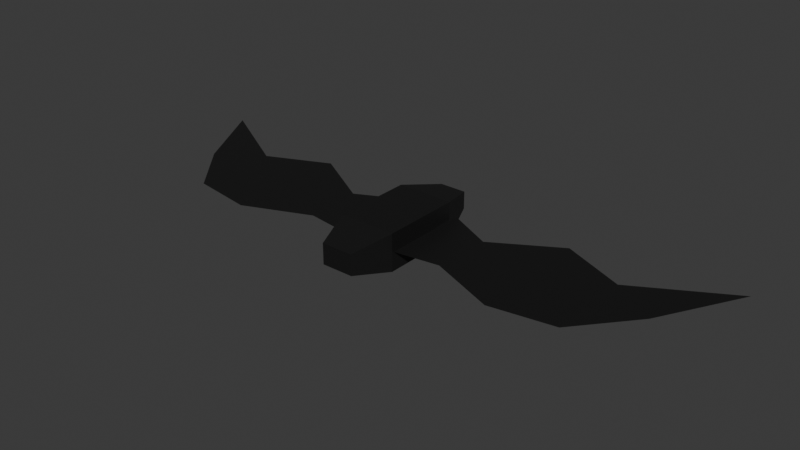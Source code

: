 # Source: Bat_002.blend  (saved by Blender 4.2.66; exported with 4.5.12 LTS)
import bpy
from mathutils import Matrix  # noqa: F401  (used for matrix-valued properties, if any)

bpy.ops.wm.read_factory_settings(use_empty=True)
scene = bpy.context.scene
scene.name = 'Scene'

# ---- collections
col_collection = bpy.data.collections.new('Collection'); scene.collection.children.link(col_collection)

# ---- materials (node trees are filled in below, after node groups)
mat_material = bpy.data.materials.new('Material')
mat_material.alpha_threshold = 0.0
mat_material.use_transparent_shadow = False
mat_material.roughness = 0.5
mat_material.line_color = (0.0, 0.0, 0.0, 1.0)

# ---- material node trees
mat_material.use_nodes = True; mat_material.node_tree.nodes.clear()
_N = mat_material.node_tree.nodes; _L = mat_material.node_tree.links
n0 = _N.new('ShaderNodeOutputMaterial'); n0.name = 'Material Output'; n0.location = (300, 300)
n1 = _N.new('ShaderNodeBsdfPrincipled'); n1.name = 'Principled BSDF'; n1.location = (10, 300)
n1.inputs[0].default_value = (0.008358, 0.008358, 0.008358, 1.0)
n1.inputs[3].default_value = 1.45
_L.new(n1.outputs[0], n0.inputs[0])
n0.is_active_output = True

# ---- world
world_world = bpy.data.worlds.new('World'); scene.world = world_world
world_world.use_nodes = True; world_world.node_tree.nodes.clear()
_N = world_world.node_tree.nodes; _L = world_world.node_tree.links
n0 = _N.new('ShaderNodeOutputWorld'); n0.name = 'World Output'; n0.location = (300, 300)
n1 = _N.new('ShaderNodeBackground'); n1.name = 'Background'; n1.location = (10, 300)
n1.inputs[0].default_value = (0.05088, 0.05088, 0.05088, 1.0)
_L.new(n1.outputs[0], n0.inputs[0])
n0.is_active_output = True
world_world.color = (0.05088, 0.05088, 0.05088)
world_world.sun_shadow_jitter_overblur = 0.0

# ---- meshes
me_cube = bpy.data.meshes.new('Cube')
me_cube.from_pydata([(0.7097, 1.0, 0.4633), (0.7097, 1.0, -0.4633), (0.7097, -1.0, 0.4633), (0.7097, -1.0, -0.4633), (-0.7097, 1.0, 0.4633), (-0.7097, 1.0, -0.4633), (-0.7097, -1.0, 0.4633), (-0.7097, -1.0, -0.4633), (0.3974, -1.964, 0.2594), (0.3974, -1.964, -0.2594), (-0.3974, -1.964, 0.2594), (-0.3974, -1.964, -0.2594), (0.3344, 2.057, 0.2183), (0.3344, 2.057, -0.2183), (-0.3344, 2.057, 0.2183), (-0.3344, 2.057, -0.2183)], [], [(0, 4, 6, 2), (6, 7, 11, 10), (7, 6, 4, 5), (5, 1, 3, 7), (1, 0, 2, 3), (0, 1, 13, 12), (9, 8, 10, 11), (7, 3, 9, 11), (2, 6, 10, 8), (3, 2, 8, 9), (15, 14, 12, 13), (5, 4, 14, 15), (1, 5, 15, 13), (4, 0, 12, 14)])
_uv = me_cube.uv_layers.new(name='UVMap')
_uv.uv.foreach_set('vector', [0.625, 0.5, 0.875, 0.5, 0.875, 0.75, 0.625, 0.75, 0.625, 0.0, 0.375, 0.0, 0.375, 0.0, 0.625, 0.0, 0.375, 0.0, 0.625, 0.0, 0.625, 0.25, 0.375, 0.25, 0.125, 0.5, 0.375, 0.5, 0.375, 0.75, 0.125, 0.75, 0.375, 0.5, 0.625, 0.5, 0.625, 0.75, 0.375, 0.75, 0.625, 0.5, 0.375, 0.5, 0.375, 0.5, 0.625, 0.5, 0.375, 0.75, 0.625, 0.75, 0.625, 1.0, 0.375, 1.0, 0.125, 0.75, 0.375, 0.75, 0.375, 0.75, 0.125, 0.75, 0.625, 0.75, 0.875, 0.75, 0.875, 0.75, 0.625, 0.75, 0.375, 0.75, 0.625, 0.75, 0.625, 0.75, 0.375, 0.75, 0.375, 0.25, 0.625, 0.25, 0.625, 0.5, 0.375, 0.5, 0.375, 0.25, 0.625, 0.25, 0.625, 0.25, 0.375, 0.25, 0.375, 0.5, 0.125, 0.5, 0.125, 0.5, 0.375, 0.5, 0.875, 0.5, 0.625, 0.5, 0.625, 0.5, 0.875, 0.5])
me_cube.materials.append(mat_material)
me_cube.use_mirror_vertex_groups = False
me_cube.update()
me_plane = bpy.data.meshes.new('Plane')
me_plane.from_pydata([(0.6494, -0.951, 0.0), (1.817, -0.7877, 0.0), (0.7474, 1.229, 0.0), (1.898, 0.6571, 0.0), (3.482, -1.474, 0.0), (3.499, 1.604, 0.0), (5.05, -1.229, 0.0), (5.083, 0.902, 0.0), (6.21, 0.1432, 0.0), (7.353, 2.192, 0.0)], [], [(0, 1, 3, 2), (3, 1, 4, 5), (5, 4, 6, 7), (7, 6, 8, 9)])
_uv = me_plane.uv_layers.new(name='UVMap')
_uv.uv.foreach_set('vector', [0.0, 0.0, 1.0, 0.0, 1.0, 1.0, 0.0, 1.0, 1.0, 1.0, 1.0, 0.0, 1.0, 0.0, 1.0, 1.0, 1.0, 1.0, 1.0, 0.0, 1.0, 0.0, 1.0, 1.0, 1.0, 1.0, 1.0, 0.0, 1.0, 0.0, 1.0, 1.0])
me_plane.materials.append(mat_material)
me_plane.update()
me_plane_001 = bpy.data.meshes.new('Plane.001')
me_plane_001.from_pydata([(-0.6494, -0.951, 0.0), (-0.7474, 1.229, 0.0), (-1.817, -0.7877, 0.0), (-1.898, 0.6571, 0.0), (-3.482, -1.474, 0.0), (-3.499, 1.604, 0.0), (-5.05, -1.229, 0.0), (-5.083, 0.902, 0.0), (-6.21, 0.1432, 0.0), (-7.353, 2.192, 0.0)], [], [(0, 1, 3, 2), (3, 5, 4, 2), (5, 7, 6, 4), (7, 9, 8, 6)])
_uv = me_plane_001.uv_layers.new(name='UVMap')
_uv.uv.foreach_set('vector', [0.0, 0.0, 0.0, 1.0, 1.0, 1.0, 1.0, 0.0, 1.0, 1.0, 1.0, 1.0, 1.0, 0.0, 1.0, 0.0, 1.0, 1.0, 1.0, 1.0, 1.0, 0.0, 1.0, 0.0, 1.0, 1.0, 1.0, 1.0, 1.0, 0.0, 1.0, 0.0])
me_plane_001.materials.append(mat_material)
me_plane_001.update()

# ---- objects
ob_cube = bpy.data.objects.new('Cube', me_cube)
ob_plane = bpy.data.objects.new('Plane', me_plane)
ob_plane_001 = bpy.data.objects.new('Plane.001', me_plane_001)

# ---- transforms, parenting, visibility, modifiers, constraints
ob_cube.location = (0.0, 0.0, 0.0)
ob_cube.lock_rotations_4d = False
ob_cube.empty_display_type = 'ARROWS'
ob_cube.lineart.crease_threshold = 0.0
ob_plane.location = (0.0, 0.0, 0.0)
ob_plane_001.location = (0.0, 0.0, 0.0)

# ---- collection membership
col_collection.objects.link(ob_cube)
col_collection.objects.link(ob_plane)
col_collection.objects.link(ob_plane_001)

# ---- scene / render settings (as saved in the file)
scene.frame_start = 1; scene.frame_end = 250; scene.frame_set(1)
scene.render.engine = 'BLENDER_EEVEE_NEXT'
bpy.context.view_layer.update()

# ---- added for rendering (the .blend has no active camera and no usable light): camera, sun
cam_auto = bpy.data.cameras.new('AutoCamera')
cam_auto.lens = 50.0
cam_auto.sensor_width = 36.0
cam_auto.clip_end = 1000.0
ob_auto_camera = bpy.data.objects.new('AutoCamera', cam_auto)
scene.collection.objects.link(ob_auto_camera)
ob_auto_camera.location = (14.1647, -16.8834, 11.3317)
ob_auto_camera.rotation_euler = (1.09748, -7.21219e-08, 0.694738)
scene.camera = ob_auto_camera
light_auto_sun = bpy.data.lights.new('AutoSun', 'SUN')
light_auto_sun.energy = 3.0
light_auto_sun.angle = 0.0523599
ob_auto_sun = bpy.data.objects.new('AutoSun', light_auto_sun)
scene.collection.objects.link(ob_auto_sun)
ob_auto_sun.rotation_euler = (0.872665, 0.174533, 0.523599)
bpy.context.view_layer.update()
